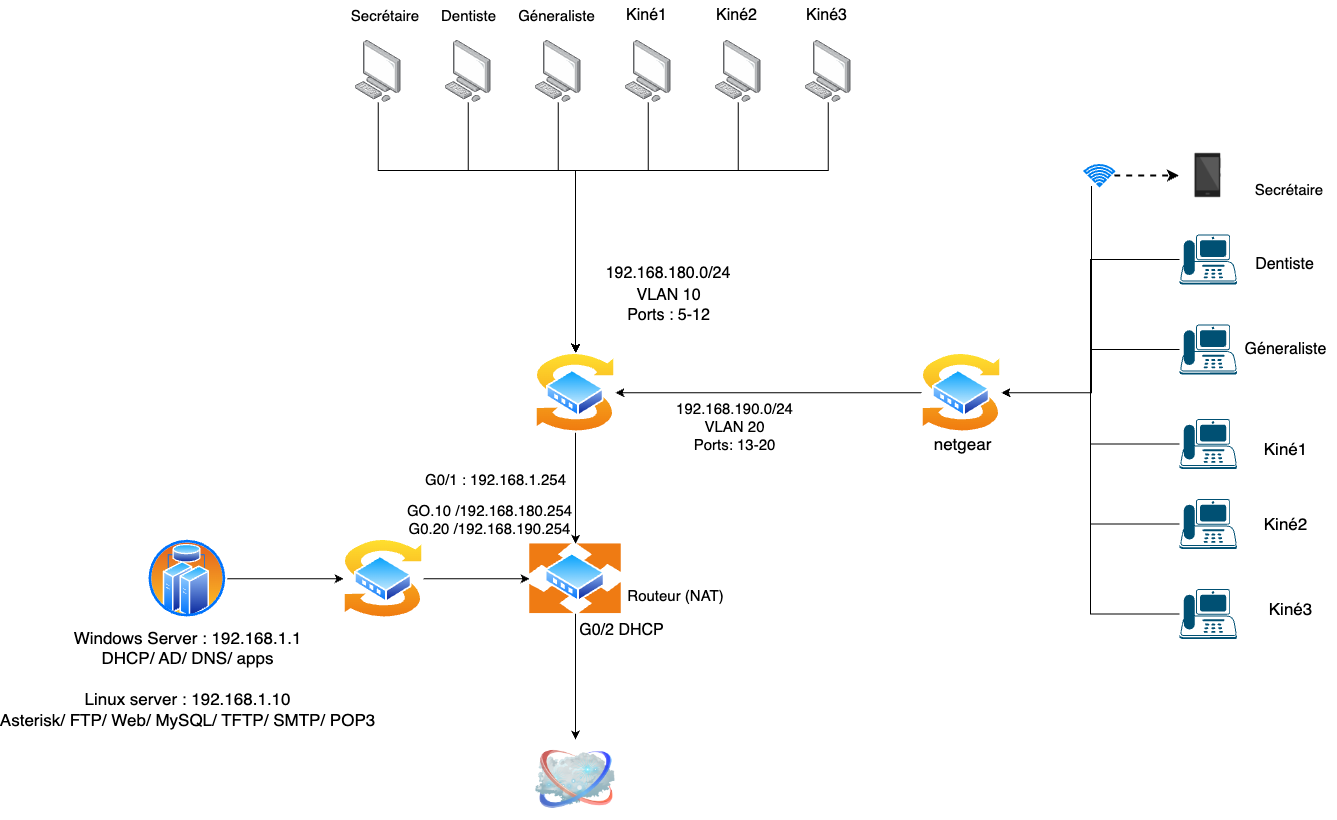

The diagram above was exported from draw.io. Its source (the exported page's mxGraphModel, read from the mxfile embedded in the PNG):
<mxGraphModel dx="2043" dy="1462" grid="0" gridSize="10" guides="1" tooltips="1" connect="1" arrows="1" fold="1" page="0" pageScale="1" pageWidth="827" pageHeight="1169" math="0" shadow="0">
  <root>
    <mxCell id="0" />
    <mxCell id="1" parent="0" />
    <mxCell id="JXxiIw0mPvnMvozJNtqL-8" style="edgeStyle=orthogonalEdgeStyle;rounded=0;orthogonalLoop=1;jettySize=auto;html=1;entryX=0.5;entryY=0;entryDx=0;entryDy=0;" parent="1" source="JXxiIw0mPvnMvozJNtqL-1" target="JXxiIw0mPvnMvozJNtqL-7" edge="1">
      <mxGeometry relative="1" as="geometry">
        <Array as="points">
          <mxPoint x="103" y="220" />
          <mxPoint x="300" y="220" />
        </Array>
      </mxGeometry>
    </mxCell>
    <mxCell id="JXxiIw0mPvnMvozJNtqL-1" value="" style="image;points=[];aspect=fixed;html=1;align=center;shadow=0;dashed=0;image=img/lib/allied_telesis/computer_and_terminals/Personal_Computer.svg;" parent="1" vertex="1">
      <mxGeometry x="80" y="90" width="45.6" height="61.800000000000004" as="geometry" />
    </mxCell>
    <mxCell id="JXxiIw0mPvnMvozJNtqL-10" style="edgeStyle=orthogonalEdgeStyle;rounded=0;orthogonalLoop=1;jettySize=auto;html=1;entryX=0.5;entryY=0;entryDx=0;entryDy=0;" parent="1" source="JXxiIw0mPvnMvozJNtqL-2" target="JXxiIw0mPvnMvozJNtqL-7" edge="1">
      <mxGeometry relative="1" as="geometry">
        <Array as="points">
          <mxPoint x="193" y="220" />
          <mxPoint x="300" y="220" />
        </Array>
      </mxGeometry>
    </mxCell>
    <mxCell id="JXxiIw0mPvnMvozJNtqL-2" value="" style="image;points=[];aspect=fixed;html=1;align=center;shadow=0;dashed=0;image=img/lib/allied_telesis/computer_and_terminals/Personal_Computer.svg;" parent="1" vertex="1">
      <mxGeometry x="170" y="90" width="45.6" height="61.800000000000004" as="geometry" />
    </mxCell>
    <mxCell id="JXxiIw0mPvnMvozJNtqL-11" style="edgeStyle=orthogonalEdgeStyle;rounded=0;orthogonalLoop=1;jettySize=auto;html=1;entryX=0.5;entryY=0;entryDx=0;entryDy=0;" parent="1" source="JXxiIw0mPvnMvozJNtqL-3" target="JXxiIw0mPvnMvozJNtqL-7" edge="1">
      <mxGeometry relative="1" as="geometry">
        <Array as="points">
          <mxPoint x="283" y="220" />
          <mxPoint x="300" y="220" />
        </Array>
      </mxGeometry>
    </mxCell>
    <mxCell id="JXxiIw0mPvnMvozJNtqL-3" value="" style="image;points=[];aspect=fixed;html=1;align=center;shadow=0;dashed=0;image=img/lib/allied_telesis/computer_and_terminals/Personal_Computer.svg;" parent="1" vertex="1">
      <mxGeometry x="260" y="90" width="45.6" height="61.800000000000004" as="geometry" />
    </mxCell>
    <mxCell id="JXxiIw0mPvnMvozJNtqL-12" style="edgeStyle=orthogonalEdgeStyle;rounded=0;orthogonalLoop=1;jettySize=auto;html=1;entryX=0.5;entryY=0;entryDx=0;entryDy=0;" parent="1" source="JXxiIw0mPvnMvozJNtqL-4" target="JXxiIw0mPvnMvozJNtqL-7" edge="1">
      <mxGeometry relative="1" as="geometry">
        <mxPoint x="300" y="330" as="targetPoint" />
        <Array as="points">
          <mxPoint x="373" y="220" />
          <mxPoint x="300" y="220" />
        </Array>
      </mxGeometry>
    </mxCell>
    <mxCell id="JXxiIw0mPvnMvozJNtqL-4" value="" style="image;points=[];aspect=fixed;html=1;align=center;shadow=0;dashed=0;image=img/lib/allied_telesis/computer_and_terminals/Personal_Computer.svg;" parent="1" vertex="1">
      <mxGeometry x="350" y="90" width="45.6" height="61.800000000000004" as="geometry" />
    </mxCell>
    <mxCell id="JXxiIw0mPvnMvozJNtqL-13" style="edgeStyle=orthogonalEdgeStyle;rounded=0;orthogonalLoop=1;jettySize=auto;html=1;entryX=0.5;entryY=0;entryDx=0;entryDy=0;" parent="1" source="JXxiIw0mPvnMvozJNtqL-5" target="JXxiIw0mPvnMvozJNtqL-7" edge="1">
      <mxGeometry relative="1" as="geometry">
        <Array as="points">
          <mxPoint x="463" y="220" />
          <mxPoint x="300" y="220" />
        </Array>
      </mxGeometry>
    </mxCell>
    <mxCell id="JXxiIw0mPvnMvozJNtqL-5" value="" style="image;points=[];aspect=fixed;html=1;align=center;shadow=0;dashed=0;image=img/lib/allied_telesis/computer_and_terminals/Personal_Computer.svg;" parent="1" vertex="1">
      <mxGeometry x="440" y="90" width="45.6" height="61.800000000000004" as="geometry" />
    </mxCell>
    <mxCell id="JXxiIw0mPvnMvozJNtqL-14" style="edgeStyle=orthogonalEdgeStyle;rounded=0;orthogonalLoop=1;jettySize=auto;html=1;entryX=0.5;entryY=0;entryDx=0;entryDy=0;" parent="1" source="JXxiIw0mPvnMvozJNtqL-6" target="JXxiIw0mPvnMvozJNtqL-7" edge="1">
      <mxGeometry relative="1" as="geometry">
        <Array as="points">
          <mxPoint x="553" y="220" />
          <mxPoint x="300" y="220" />
        </Array>
      </mxGeometry>
    </mxCell>
    <mxCell id="JXxiIw0mPvnMvozJNtqL-6" value="" style="image;points=[];aspect=fixed;html=1;align=center;shadow=0;dashed=0;image=img/lib/allied_telesis/computer_and_terminals/Personal_Computer.svg;" parent="1" vertex="1">
      <mxGeometry x="530" y="90" width="45.6" height="61.800000000000004" as="geometry" />
    </mxCell>
    <mxCell id="JXxiIw0mPvnMvozJNtqL-52" style="edgeStyle=orthogonalEdgeStyle;rounded=0;orthogonalLoop=1;jettySize=auto;html=1;entryX=0.5;entryY=0;entryDx=0;entryDy=0;" parent="1" source="JXxiIw0mPvnMvozJNtqL-7" target="JXxiIw0mPvnMvozJNtqL-51" edge="1">
      <mxGeometry relative="1" as="geometry" />
    </mxCell>
    <mxCell id="JXxiIw0mPvnMvozJNtqL-7" value="" style="image;aspect=fixed;perimeter=ellipsePerimeter;html=1;align=center;shadow=0;dashed=0;spacingTop=3;image=img/lib/active_directory/switch.svg;" parent="1" vertex="1">
      <mxGeometry x="260" y="402.25" width="80" height="80" as="geometry" />
    </mxCell>
    <mxCell id="JXxiIw0mPvnMvozJNtqL-15" value="&lt;font style=&quot;font-size: 16px;&quot;&gt;192.168.180.0/24&lt;/font&gt;" style="text;html=1;strokeColor=none;fillColor=none;align=center;verticalAlign=middle;whiteSpace=wrap;rounded=0;" parent="1" vertex="1">
      <mxGeometry x="362.5" y="308" width="60" height="30" as="geometry" />
    </mxCell>
    <mxCell id="JXxiIw0mPvnMvozJNtqL-16" value="&lt;font style=&quot;font-size: 15px;&quot;&gt;Secrétaire&lt;/font&gt;" style="text;html=1;strokeColor=none;fillColor=none;align=center;verticalAlign=middle;whiteSpace=wrap;rounded=0;" parent="1" vertex="1">
      <mxGeometry x="80" y="50" width="60" height="30" as="geometry" />
    </mxCell>
    <mxCell id="JXxiIw0mPvnMvozJNtqL-17" value="&lt;font style=&quot;font-size: 15px;&quot;&gt;Dentiste&lt;/font&gt;" style="text;html=1;align=center;verticalAlign=middle;resizable=0;points=[];autosize=1;strokeColor=none;fillColor=none;" parent="1" vertex="1">
      <mxGeometry x="156.8" y="50" width="73" height="30" as="geometry" />
    </mxCell>
    <mxCell id="JXxiIw0mPvnMvozJNtqL-18" value="&lt;font style=&quot;font-size: 15px;&quot;&gt;Géneraliste&lt;/font&gt;" style="text;html=1;align=center;verticalAlign=middle;resizable=0;points=[];autosize=1;strokeColor=none;fillColor=none;" parent="1" vertex="1">
      <mxGeometry x="233" y="50" width="95" height="30" as="geometry" />
    </mxCell>
    <mxCell id="JXxiIw0mPvnMvozJNtqL-19" value="&lt;font style=&quot;font-size: 16px;&quot;&gt;Kiné1&lt;/font&gt;" style="text;html=1;align=center;verticalAlign=middle;resizable=0;points=[];autosize=1;strokeColor=none;fillColor=none;" parent="1" vertex="1">
      <mxGeometry x="341.6" y="50" width="59" height="31" as="geometry" />
    </mxCell>
    <mxCell id="JXxiIw0mPvnMvozJNtqL-20" value="&lt;font style=&quot;font-size: 16px;&quot;&gt;Kiné2&lt;/font&gt;" style="text;html=1;align=center;verticalAlign=middle;resizable=0;points=[];autosize=1;strokeColor=none;fillColor=none;" parent="1" vertex="1">
      <mxGeometry x="431.6" y="50" width="59" height="31" as="geometry" />
    </mxCell>
    <mxCell id="JXxiIw0mPvnMvozJNtqL-21" value="&lt;font style=&quot;font-size: 16px;&quot;&gt;Kiné3&lt;/font&gt;" style="text;html=1;align=center;verticalAlign=middle;resizable=0;points=[];autosize=1;strokeColor=none;fillColor=none;" parent="1" vertex="1">
      <mxGeometry x="521.6" y="50" width="59" height="31" as="geometry" />
    </mxCell>
    <mxCell id="JXxiIw0mPvnMvozJNtqL-22" value="&lt;font style=&quot;font-size: 16px;&quot;&gt;VLAN 10&lt;br&gt;Ports : 5-12&lt;/font&gt;" style="text;html=1;align=center;verticalAlign=middle;resizable=0;points=[];autosize=1;strokeColor=none;fillColor=none;" parent="1" vertex="1">
      <mxGeometry x="342" y="330" width="101" height="50" as="geometry" />
    </mxCell>
    <mxCell id="-KqxcYRxh9hLDK8cIpw1-7" style="edgeStyle=orthogonalEdgeStyle;rounded=0;orthogonalLoop=1;jettySize=auto;html=1;entryX=1;entryY=0.5;entryDx=0;entryDy=0;" parent="1" source="JXxiIw0mPvnMvozJNtqL-23" target="JXxiIw0mPvnMvozJNtqL-7" edge="1">
      <mxGeometry relative="1" as="geometry">
        <mxPoint x="554.9999999999914" y="442.25" as="targetPoint" />
      </mxGeometry>
    </mxCell>
    <mxCell id="JXxiIw0mPvnMvozJNtqL-23" value="" style="image;aspect=fixed;perimeter=ellipsePerimeter;html=1;align=center;shadow=0;dashed=0;spacingTop=3;image=img/lib/active_directory/switch.svg;" parent="1" vertex="1">
      <mxGeometry x="646" y="402.25" width="80" height="80" as="geometry" />
    </mxCell>
    <mxCell id="JXxiIw0mPvnMvozJNtqL-33" style="edgeStyle=orthogonalEdgeStyle;rounded=0;orthogonalLoop=1;jettySize=auto;html=1;entryX=1;entryY=0.5;entryDx=0;entryDy=0;" parent="1" source="JXxiIw0mPvnMvozJNtqL-26" target="JXxiIw0mPvnMvozJNtqL-23" edge="1">
      <mxGeometry relative="1" as="geometry" />
    </mxCell>
    <mxCell id="JXxiIw0mPvnMvozJNtqL-26" value="" style="points=[[0.59,0,0],[0.87,0.015,0],[0.88,0.3,0],[0.99,0.99,0],[0.5,1,0],[0.01,0.99,0],[0.075,0.5,0],[0.17,0.115,0]];verticalLabelPosition=bottom;sketch=0;html=1;verticalAlign=top;aspect=fixed;align=center;pointerEvents=1;shape=mxgraph.cisco19.ip_phone;fillColor=#005073;strokeColor=none;" parent="1" vertex="1">
      <mxGeometry x="904" y="284" width="57.49999999999999" height="50" as="geometry" />
    </mxCell>
    <mxCell id="JXxiIw0mPvnMvozJNtqL-34" style="edgeStyle=orthogonalEdgeStyle;rounded=0;orthogonalLoop=1;jettySize=auto;html=1;entryX=1;entryY=0.5;entryDx=0;entryDy=0;" parent="1" source="JXxiIw0mPvnMvozJNtqL-27" target="JXxiIw0mPvnMvozJNtqL-23" edge="1">
      <mxGeometry relative="1" as="geometry">
        <mxPoint x="663" y="445.12" as="targetPoint" />
      </mxGeometry>
    </mxCell>
    <mxCell id="JXxiIw0mPvnMvozJNtqL-27" value="" style="points=[[0.59,0,0],[0.87,0.015,0],[0.88,0.3,0],[0.99,0.99,0],[0.5,1,0],[0.01,0.99,0],[0.075,0.5,0],[0.17,0.115,0]];verticalLabelPosition=bottom;sketch=0;html=1;verticalAlign=top;aspect=fixed;align=center;pointerEvents=1;shape=mxgraph.cisco19.ip_phone;fillColor=#005073;strokeColor=none;" parent="1" vertex="1">
      <mxGeometry x="904" y="374" width="57.49999999999999" height="50" as="geometry" />
    </mxCell>
    <mxCell id="JXxiIw0mPvnMvozJNtqL-35" style="edgeStyle=orthogonalEdgeStyle;rounded=0;orthogonalLoop=1;jettySize=auto;html=1;entryX=1;entryY=0.5;entryDx=0;entryDy=0;" parent="1" source="JXxiIw0mPvnMvozJNtqL-29" target="JXxiIw0mPvnMvozJNtqL-23" edge="1">
      <mxGeometry relative="1" as="geometry">
        <mxPoint x="663" y="445.12" as="targetPoint" />
      </mxGeometry>
    </mxCell>
    <mxCell id="JXxiIw0mPvnMvozJNtqL-29" value="" style="points=[[0.59,0,0],[0.87,0.015,0],[0.88,0.3,0],[0.99,0.99,0],[0.5,1,0],[0.01,0.99,0],[0.075,0.5,0],[0.17,0.115,0]];verticalLabelPosition=bottom;sketch=0;html=1;verticalAlign=top;aspect=fixed;align=center;pointerEvents=1;shape=mxgraph.cisco19.ip_phone;fillColor=#005073;strokeColor=none;" parent="1" vertex="1">
      <mxGeometry x="904" y="468.5" width="57.5" height="50" as="geometry" />
    </mxCell>
    <mxCell id="JXxiIw0mPvnMvozJNtqL-37" style="edgeStyle=orthogonalEdgeStyle;rounded=0;orthogonalLoop=1;jettySize=auto;html=1;entryX=1;entryY=0.5;entryDx=0;entryDy=0;" parent="1" source="JXxiIw0mPvnMvozJNtqL-30" target="JXxiIw0mPvnMvozJNtqL-23" edge="1">
      <mxGeometry relative="1" as="geometry">
        <mxPoint x="663" y="445.12" as="targetPoint" />
      </mxGeometry>
    </mxCell>
    <mxCell id="JXxiIw0mPvnMvozJNtqL-30" value="" style="points=[[0.59,0,0],[0.87,0.015,0],[0.88,0.3,0],[0.99,0.99,0],[0.5,1,0],[0.01,0.99,0],[0.075,0.5,0],[0.17,0.115,0]];verticalLabelPosition=bottom;sketch=0;html=1;verticalAlign=top;aspect=fixed;align=center;pointerEvents=1;shape=mxgraph.cisco19.ip_phone;fillColor=#005073;strokeColor=none;" parent="1" vertex="1">
      <mxGeometry x="904" y="548.5" width="57.49999999999999" height="50" as="geometry" />
    </mxCell>
    <mxCell id="JXxiIw0mPvnMvozJNtqL-38" style="edgeStyle=orthogonalEdgeStyle;rounded=0;orthogonalLoop=1;jettySize=auto;html=1;entryX=1;entryY=0.5;entryDx=0;entryDy=0;" parent="1" source="JXxiIw0mPvnMvozJNtqL-31" target="JXxiIw0mPvnMvozJNtqL-23" edge="1">
      <mxGeometry relative="1" as="geometry">
        <mxPoint x="663" y="445.12" as="targetPoint" />
      </mxGeometry>
    </mxCell>
    <mxCell id="JXxiIw0mPvnMvozJNtqL-31" value="" style="points=[[0.59,0,0],[0.87,0.015,0],[0.88,0.3,0],[0.99,0.99,0],[0.5,1,0],[0.01,0.99,0],[0.075,0.5,0],[0.17,0.115,0]];verticalLabelPosition=bottom;sketch=0;html=1;verticalAlign=top;aspect=fixed;align=center;pointerEvents=1;shape=mxgraph.cisco19.ip_phone;fillColor=#005073;strokeColor=none;" parent="1" vertex="1">
      <mxGeometry x="904" y="638.5" width="57.49999999999999" height="50" as="geometry" />
    </mxCell>
    <mxCell id="JXxiIw0mPvnMvozJNtqL-41" value="&lt;font style=&quot;font-size: 15px;&quot;&gt;Secrétaire&lt;/font&gt;" style="text;html=1;strokeColor=none;fillColor=none;align=center;verticalAlign=middle;whiteSpace=wrap;rounded=0;" parent="1" vertex="1">
      <mxGeometry x="984" y="224" width="60" height="30" as="geometry" />
    </mxCell>
    <mxCell id="JXxiIw0mPvnMvozJNtqL-42" value="&lt;font style=&quot;font-size: 16px;&quot;&gt;Dentiste&lt;/font&gt;" style="text;html=1;align=center;verticalAlign=middle;resizable=0;points=[];autosize=1;strokeColor=none;fillColor=none;" parent="1" vertex="1">
      <mxGeometry x="971" y="299" width="77" height="31" as="geometry" />
    </mxCell>
    <mxCell id="JXxiIw0mPvnMvozJNtqL-43" value="&lt;font style=&quot;font-size: 16px;&quot;&gt;Géneraliste&lt;/font&gt;" style="text;html=1;align=center;verticalAlign=middle;resizable=0;points=[];autosize=1;strokeColor=none;fillColor=none;" parent="1" vertex="1">
      <mxGeometry x="960" y="384" width="100" height="31" as="geometry" />
    </mxCell>
    <mxCell id="JXxiIw0mPvnMvozJNtqL-44" value="&lt;font style=&quot;font-size: 17px;&quot;&gt;Kiné1&lt;/font&gt;" style="text;html=1;align=center;verticalAlign=middle;resizable=0;points=[];autosize=1;strokeColor=none;fillColor=none;" parent="1" vertex="1">
      <mxGeometry x="979" y="482.5" width="61" height="32" as="geometry" />
    </mxCell>
    <mxCell id="JXxiIw0mPvnMvozJNtqL-45" value="&lt;font style=&quot;font-size: 17px;&quot;&gt;Kiné2&lt;/font&gt;" style="text;html=1;align=center;verticalAlign=middle;resizable=0;points=[];autosize=1;strokeColor=none;fillColor=none;" parent="1" vertex="1">
      <mxGeometry x="979" y="557.5" width="61" height="32" as="geometry" />
    </mxCell>
    <mxCell id="JXxiIw0mPvnMvozJNtqL-46" value="&lt;font style=&quot;font-size: 17px;&quot;&gt;Kiné3&lt;/font&gt;" style="text;html=1;align=center;verticalAlign=middle;resizable=0;points=[];autosize=1;strokeColor=none;fillColor=none;" parent="1" vertex="1">
      <mxGeometry x="984" y="642.5" width="61" height="32" as="geometry" />
    </mxCell>
    <mxCell id="JXxiIw0mPvnMvozJNtqL-47" value="" style="shape=image;html=1;verticalAlign=top;verticalLabelPosition=bottom;labelBackgroundColor=#ffffff;imageAspect=0;aspect=fixed;image=https://cdn0.iconfinder.com/data/icons/devices-42/512/android_phone-128.png" parent="1" vertex="1">
      <mxGeometry x="903.5" y="196" width="58" height="58" as="geometry" />
    </mxCell>
    <mxCell id="JXxiIw0mPvnMvozJNtqL-49" value="&lt;font style=&quot;font-size: 15px;&quot;&gt;192.168.190.0/24&lt;br&gt;VLAN 20&lt;br&gt;Ports: 13-20&lt;/font&gt;" style="text;html=1;align=center;verticalAlign=middle;resizable=0;points=[];autosize=1;strokeColor=none;fillColor=none;" parent="1" vertex="1">
      <mxGeometry x="391" y="443" width="135" height="66" as="geometry" />
    </mxCell>
    <mxCell id="JXxiIw0mPvnMvozJNtqL-60" style="edgeStyle=orthogonalEdgeStyle;rounded=0;orthogonalLoop=1;jettySize=auto;html=1;entryX=0.5;entryY=0;entryDx=0;entryDy=0;" parent="1" source="JXxiIw0mPvnMvozJNtqL-51" target="JXxiIw0mPvnMvozJNtqL-59" edge="1">
      <mxGeometry relative="1" as="geometry" />
    </mxCell>
    <mxCell id="JXxiIw0mPvnMvozJNtqL-51" value="" style="image;aspect=fixed;perimeter=ellipsePerimeter;html=1;align=center;shadow=0;dashed=0;spacingTop=3;image=img/lib/active_directory/router.svg;" parent="1" vertex="1">
      <mxGeometry x="253.95" y="593.25" width="92.1" height="70" as="geometry" />
    </mxCell>
    <mxCell id="JXxiIw0mPvnMvozJNtqL-53" value="&lt;font style=&quot;font-size: 15px;&quot;&gt;GO.10 /192.168.180.254&lt;br&gt;G0.20 /192.168.190.254&lt;/font&gt;" style="text;html=1;align=center;verticalAlign=middle;resizable=0;points=[];autosize=1;strokeColor=none;fillColor=none;" parent="1" vertex="1">
      <mxGeometry x="122.60000000000002" y="545" width="183" height="48" as="geometry" />
    </mxCell>
    <mxCell id="JXxiIw0mPvnMvozJNtqL-55" style="edgeStyle=orthogonalEdgeStyle;rounded=0;orthogonalLoop=1;jettySize=auto;html=1;entryX=0;entryY=0.5;entryDx=0;entryDy=0;" parent="1" source="JXxiIw0mPvnMvozJNtqL-54" target="-KqxcYRxh9hLDK8cIpw1-10" edge="1">
      <mxGeometry relative="1" as="geometry">
        <mxPoint x="23.644999999999982" y="618.636" as="targetPoint" />
      </mxGeometry>
    </mxCell>
    <mxCell id="JXxiIw0mPvnMvozJNtqL-54" value="&lt;font style=&quot;font-size: 17px;&quot;&gt;Windows Server : 192.168.1.1&lt;br&gt;DHCP/ AD/ DNS/ apps&lt;br&gt;&lt;br&gt;Linux server : 192.168.1.10&lt;br&gt;Asterisk/ FTP/ Web/ MySQL/ TFTP/ SMTP/ POP3&lt;/font&gt;" style="image;aspect=fixed;perimeter=ellipsePerimeter;html=1;align=center;shadow=0;dashed=0;spacingTop=3;image=img/lib/active_directory/cluster_server.svg;" parent="1" vertex="1">
      <mxGeometry x="-128" y="588.25" width="79.75" height="79.75" as="geometry" />
    </mxCell>
    <mxCell id="JXxiIw0mPvnMvozJNtqL-56" value="&lt;font style=&quot;font-size: 15px;&quot;&gt;G0/1 : 192.168.1.254&lt;/font&gt;" style="text;html=1;align=center;verticalAlign=middle;resizable=0;points=[];autosize=1;strokeColor=none;fillColor=none;" parent="1" vertex="1">
      <mxGeometry x="140" y="514.5" width="159" height="30" as="geometry" />
    </mxCell>
    <mxCell id="JXxiIw0mPvnMvozJNtqL-57" value="&lt;font style=&quot;font-size: 15px;&quot;&gt;Routeur (NAT)&lt;/font&gt;" style="text;html=1;align=center;verticalAlign=middle;resizable=0;points=[];autosize=1;strokeColor=none;fillColor=none;" parent="1" vertex="1">
      <mxGeometry x="343" y="630" width="114" height="30" as="geometry" />
    </mxCell>
    <mxCell id="JXxiIw0mPvnMvozJNtqL-59" value="" style="image;html=1;image=img/lib/clip_art/networking/Cloud_128x128.png" parent="1" vertex="1">
      <mxGeometry x="260" y="789" width="80" height="80" as="geometry" />
    </mxCell>
    <mxCell id="-KqxcYRxh9hLDK8cIpw1-3" style="edgeStyle=orthogonalEdgeStyle;rounded=0;orthogonalLoop=1;jettySize=auto;html=1;entryX=0;entryY=0.5;entryDx=0;entryDy=0;dashed=1;strokeWidth=2;" parent="1" source="-KqxcYRxh9hLDK8cIpw1-1" target="JXxiIw0mPvnMvozJNtqL-47" edge="1">
      <mxGeometry relative="1" as="geometry" />
    </mxCell>
    <mxCell id="-KqxcYRxh9hLDK8cIpw1-4" style="edgeStyle=orthogonalEdgeStyle;rounded=0;orthogonalLoop=1;jettySize=auto;html=1;entryX=1;entryY=0.5;entryDx=0;entryDy=0;" parent="1" source="-KqxcYRxh9hLDK8cIpw1-1" target="JXxiIw0mPvnMvozJNtqL-23" edge="1">
      <mxGeometry relative="1" as="geometry">
        <Array as="points">
          <mxPoint x="816" y="442" />
        </Array>
      </mxGeometry>
    </mxCell>
    <mxCell id="-KqxcYRxh9hLDK8cIpw1-1" value="" style="html=1;verticalLabelPosition=bottom;align=center;labelBackgroundColor=#ffffff;verticalAlign=top;strokeWidth=2;strokeColor=#0080F0;shadow=0;dashed=0;shape=mxgraph.ios7.icons.wifi;pointerEvents=1" parent="1" vertex="1">
      <mxGeometry x="809" y="214.5" width="29.7" height="21" as="geometry" />
    </mxCell>
    <mxCell id="-KqxcYRxh9hLDK8cIpw1-6" value="&lt;font style=&quot;font-size: 17px;&quot;&gt;netgear&lt;/font&gt;" style="text;html=1;align=center;verticalAlign=middle;resizable=0;points=[];autosize=1;strokeColor=none;fillColor=none;" parent="1" vertex="1">
      <mxGeometry x="648.5" y="477.5" width="76" height="32" as="geometry" />
    </mxCell>
    <mxCell id="-KqxcYRxh9hLDK8cIpw1-9" value="&lt;font style=&quot;font-size: 16px;&quot;&gt;G0/2 DHCP&lt;/font&gt;" style="text;html=1;align=center;verticalAlign=middle;resizable=0;points=[];autosize=1;strokeColor=none;fillColor=none;" parent="1" vertex="1">
      <mxGeometry x="294.5" y="664" width="102" height="31" as="geometry" />
    </mxCell>
    <mxCell id="-KqxcYRxh9hLDK8cIpw1-12" style="edgeStyle=orthogonalEdgeStyle;rounded=0;orthogonalLoop=1;jettySize=auto;html=1;entryX=0;entryY=0.5;entryDx=0;entryDy=0;" parent="1" source="-KqxcYRxh9hLDK8cIpw1-10" target="JXxiIw0mPvnMvozJNtqL-51" edge="1">
      <mxGeometry relative="1" as="geometry" />
    </mxCell>
    <mxCell id="-KqxcYRxh9hLDK8cIpw1-10" value="" style="image;aspect=fixed;perimeter=ellipsePerimeter;html=1;align=center;shadow=0;dashed=0;spacingTop=3;image=img/lib/active_directory/switch.svg;" parent="1" vertex="1">
      <mxGeometry x="68" y="588.25" width="80" height="80" as="geometry" />
    </mxCell>
  </root>
</mxGraphModel>